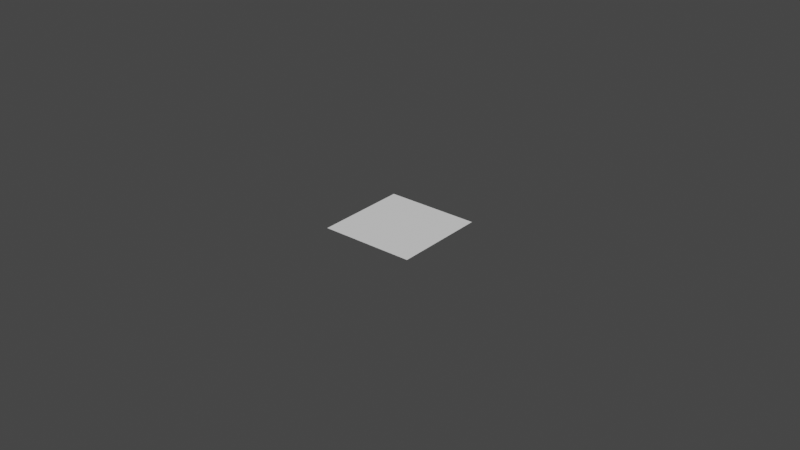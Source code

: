 # Source: proper_fn_skeleton.blend  (saved by Blender 3.6.11; exported with 4.5.12 LTS)
import bpy
from mathutils import Matrix  # noqa: F401  (used for matrix-valued properties, if any)

bpy.ops.wm.read_factory_settings(use_empty=True)
scene = bpy.context.scene
scene.name = 'Scene'

# ---- collections
col_collection = bpy.data.collections.new('Collection'); scene.collection.children.link(col_collection)

# ---- materials (node trees are filled in below, after node groups)
mat_m_avg_torso_barechest_1_inst = bpy.data.materials.new('M_Avg_Torso_BareChest_1_INST')
mat_m_avg_torso_barechest_1_inst.use_transparent_shadow = False

# ---- material node trees

# ---- world
world_world = bpy.data.worlds.new('World'); scene.world = world_world
world_world.use_nodes = True; world_world.node_tree.nodes.clear()
_N = world_world.node_tree.nodes; _L = world_world.node_tree.links
n0 = _N.new('ShaderNodeOutputWorld'); n0.name = 'World Output'; n0.location = (300, 300)
n1 = _N.new('ShaderNodeBackground'); n1.name = 'Background'; n1.location = (10, 300)
n1.inputs[0].default_value = (0.05088, 0.05088, 0.05088, 1.0)
_L.new(n1.outputs[0], n0.inputs[0])
n0.is_active_output = True
world_world.color = (0.05088, 0.05088, 0.05088)
world_world.use_sun_shadow = False
world_world.sun_shadow_jitter_overblur = 0.0

# ---- meshes
me_fortnite_m_avg_player_lod0_md = bpy.data.meshes.new('Fortnite_M_Avg_Player_LOD0.md')
me_fortnite_m_avg_player_lod0_md.from_pydata([(0.015, 0.015, 9.185e-19), (-0.015, 0.015, 9.185e-19), (-0.015, -0.015, -9.185e-19), (0.015, -0.015, -9.185e-19)], [], [(0, 1, 2), (0, 2, 3)])
me_fortnite_m_avg_player_lod0_md.polygons.foreach_set('use_smooth', [True] * 2)
_uv = me_fortnite_m_avg_player_lod0_md.uv_layers.new(name='UV_SINGLE')
_uv.uv.foreach_set('vector', [1.0, 1.0, 0.0, 1.0, 0.0, 0.0, 1.0, 1.0, 0.0, 0.0, 1.0, 0.0])
me_fortnite_m_avg_player_lod0_md.materials.append(mat_m_avg_torso_barechest_1_inst)
me_fortnite_m_avg_player_lod0_md.use_remesh_fix_poles = True
me_fortnite_m_avg_player_lod0_md.use_remesh_preserve_attributes = False
me_fortnite_m_avg_player_lod0_md.update()
me_fortnite_m_avg_player_lod0_md.normals_split_custom_set([tuple(v) for v in zip(*[iter([0.003932, -0.003932, 1.0, 0.003932, -0.003932, 1.0, 0.003932, -0.003932, 1.0, 0.003932, -0.003932, 1.0, 0.003932, -0.003932, 1.0, 0.003932, -0.003932, 1.0])] * 3)])
arm_fortnite_m_avg_player_skeleton_ad_001 = bpy.data.armatures.new('Fortnite_M_Avg_Player_Skeleton.ad.001')  # bones are not reproduced

# ---- objects
ob_fortnite_m_avg_player_lod0 = bpy.data.objects.new('Fortnite_M_Avg_Player_LOD0', me_fortnite_m_avg_player_lod0_md)
ob_armature = bpy.data.objects.new('Armature', arm_fortnite_m_avg_player_skeleton_ad_001)

# ---- transforms, parenting, visibility, modifiers, constraints
ob_fortnite_m_avg_player_lod0.parent = ob_armature
ob_fortnite_m_avg_player_lod0.location = (0.0, 0.0, 0.0)
_vg = ob_fortnite_m_avg_player_lod0.vertex_groups.new(name='Root')
_vg.add([0, 1, 2, 3], 1.0, 'REPLACE')
_vg = ob_fortnite_m_avg_player_lod0.vertex_groups.new(name='pelvis')
_vg = ob_fortnite_m_avg_player_lod0.vertex_groups.new(name='Spine_01')
_vg = ob_fortnite_m_avg_player_lod0.vertex_groups.new(name='Spine_02')
_vg = ob_fortnite_m_avg_player_lod0.vertex_groups.new(name='Spine_03')
_vg = ob_fortnite_m_avg_player_lod0.vertex_groups.new(name='spine_04')
_vg = ob_fortnite_m_avg_player_lod0.vertex_groups.new(name='spine_05')
_vg = ob_fortnite_m_avg_player_lod0.vertex_groups.new(name='clavicle_l')
_vg = ob_fortnite_m_avg_player_lod0.vertex_groups.new(name='upperarm_l')
_vg = ob_fortnite_m_avg_player_lod0.vertex_groups.new(name='lowerarm_l')
_vg = ob_fortnite_m_avg_player_lod0.vertex_groups.new(name='hand_l')
_vg = ob_fortnite_m_avg_player_lod0.vertex_groups.new(name='index_metacarpal_l')
_vg = ob_fortnite_m_avg_player_lod0.vertex_groups.new(name='index_01_l')
_vg = ob_fortnite_m_avg_player_lod0.vertex_groups.new(name='index_02_l')
_vg = ob_fortnite_m_avg_player_lod0.vertex_groups.new(name='index_03_l')
_vg = ob_fortnite_m_avg_player_lod0.vertex_groups.new(name='middle_metacarpal_l')
_vg = ob_fortnite_m_avg_player_lod0.vertex_groups.new(name='middle_01_l')
_vg = ob_fortnite_m_avg_player_lod0.vertex_groups.new(name='middle_02_l')
_vg = ob_fortnite_m_avg_player_lod0.vertex_groups.new(name='middle_03_l')
_vg = ob_fortnite_m_avg_player_lod0.vertex_groups.new(name='pinky_metacarpal_l')
_vg = ob_fortnite_m_avg_player_lod0.vertex_groups.new(name='pinky_01_l')
_vg = ob_fortnite_m_avg_player_lod0.vertex_groups.new(name='pinky_02_l')
_vg = ob_fortnite_m_avg_player_lod0.vertex_groups.new(name='pinky_03_l')
_vg = ob_fortnite_m_avg_player_lod0.vertex_groups.new(name='ring_metacarpal_l')
_vg = ob_fortnite_m_avg_player_lod0.vertex_groups.new(name='ring_01_l')
_vg = ob_fortnite_m_avg_player_lod0.vertex_groups.new(name='ring_02_l')
_vg = ob_fortnite_m_avg_player_lod0.vertex_groups.new(name='ring_03_l')
_vg = ob_fortnite_m_avg_player_lod0.vertex_groups.new(name='thumb_01_l')
_vg = ob_fortnite_m_avg_player_lod0.vertex_groups.new(name='thumb_02_l')
_vg = ob_fortnite_m_avg_player_lod0.vertex_groups.new(name='thumb_03_l')
_vg = ob_fortnite_m_avg_player_lod0.vertex_groups.new(name='weapon_l')
_vg = ob_fortnite_m_avg_player_lod0.vertex_groups.new(name='lowerarm_twist_l')
_vg = ob_fortnite_m_avg_player_lod0.vertex_groups.new(name='lowerarm_twist_01_l')
_vg = ob_fortnite_m_avg_player_lod0.vertex_groups.new(name='lowerarm_twist_02_l')
_vg = ob_fortnite_m_avg_player_lod0.vertex_groups.new(name='upperarm_twist_l')
_vg = ob_fortnite_m_avg_player_lod0.vertex_groups.new(name='upperarm_twist_01_l')
_vg = ob_fortnite_m_avg_player_lod0.vertex_groups.new(name='upperarm_twist_02_l')
_vg = ob_fortnite_m_avg_player_lod0.vertex_groups.new(name='clavicle_r')
_vg = ob_fortnite_m_avg_player_lod0.vertex_groups.new(name='upperarm_r')
_vg = ob_fortnite_m_avg_player_lod0.vertex_groups.new(name='lowerarm_r')
_vg = ob_fortnite_m_avg_player_lod0.vertex_groups.new(name='hand_r')
_vg = ob_fortnite_m_avg_player_lod0.vertex_groups.new(name='index_metacarpal_r')
_vg = ob_fortnite_m_avg_player_lod0.vertex_groups.new(name='index_01_r')
_vg = ob_fortnite_m_avg_player_lod0.vertex_groups.new(name='index_02_r')
_vg = ob_fortnite_m_avg_player_lod0.vertex_groups.new(name='index_03_r')
_vg = ob_fortnite_m_avg_player_lod0.vertex_groups.new(name='middle_metacarpal_r')
_vg = ob_fortnite_m_avg_player_lod0.vertex_groups.new(name='middle_01_r')
_vg = ob_fortnite_m_avg_player_lod0.vertex_groups.new(name='middle_02_r')
_vg = ob_fortnite_m_avg_player_lod0.vertex_groups.new(name='middle_03_r')
_vg = ob_fortnite_m_avg_player_lod0.vertex_groups.new(name='pinky_metacarpal_r')
_vg = ob_fortnite_m_avg_player_lod0.vertex_groups.new(name='pinky_01_r')
_vg = ob_fortnite_m_avg_player_lod0.vertex_groups.new(name='pinky_02_r')
_vg = ob_fortnite_m_avg_player_lod0.vertex_groups.new(name='pinky_03_r')
_vg = ob_fortnite_m_avg_player_lod0.vertex_groups.new(name='ring_metacarpal_r')
_vg = ob_fortnite_m_avg_player_lod0.vertex_groups.new(name='ring_01_r')
_vg = ob_fortnite_m_avg_player_lod0.vertex_groups.new(name='ring_02_r')
_vg = ob_fortnite_m_avg_player_lod0.vertex_groups.new(name='ring_03_r')
_vg = ob_fortnite_m_avg_player_lod0.vertex_groups.new(name='thumb_01_r')
_vg = ob_fortnite_m_avg_player_lod0.vertex_groups.new(name='thumb_02_r')
_vg = ob_fortnite_m_avg_player_lod0.vertex_groups.new(name='thumb_03_r')
_vg = ob_fortnite_m_avg_player_lod0.vertex_groups.new(name='weapon_r')
_vg = ob_fortnite_m_avg_player_lod0.vertex_groups.new(name='lowerarm_twist_r')
_vg = ob_fortnite_m_avg_player_lod0.vertex_groups.new(name='lowerarm_twist_01_r')
_vg = ob_fortnite_m_avg_player_lod0.vertex_groups.new(name='dyn_hose01')
_vg = ob_fortnite_m_avg_player_lod0.vertex_groups.new(name='lowerarm_twist_02_r')
_vg = ob_fortnite_m_avg_player_lod0.vertex_groups.new(name='upperarm_twist_r')
_vg = ob_fortnite_m_avg_player_lod0.vertex_groups.new(name='upperarm_twist_01_r')
_vg = ob_fortnite_m_avg_player_lod0.vertex_groups.new(name='mech_arm_root')
_vg = ob_fortnite_m_avg_player_lod0.vertex_groups.new(name='mech_arm_upperarm')
_vg = ob_fortnite_m_avg_player_lod0.vertex_groups.new(name='mech_arm_lowerArm')
_vg = ob_fortnite_m_avg_player_lod0.vertex_groups.new(name='mech_arm_claw_root')
_vg = ob_fortnite_m_avg_player_lod0.vertex_groups.new(name='mech_arm_claw_spin')
_vg = ob_fortnite_m_avg_player_lod0.vertex_groups.new(name='mech_arm_claw_base')
_vg = ob_fortnite_m_avg_player_lod0.vertex_groups.new(name='mech_arm_clawA')
_vg = ob_fortnite_m_avg_player_lod0.vertex_groups.new(name='mech_arm_clawB')
_vg = ob_fortnite_m_avg_player_lod0.vertex_groups.new(name='mech_arm_pistonBottom')
_vg = ob_fortnite_m_avg_player_lod0.vertex_groups.new(name='mech_arm_pistonTop')
_vg = ob_fortnite_m_avg_player_lod0.vertex_groups.new(name='mech_arm_upArmTwist')
_vg = ob_fortnite_m_avg_player_lod0.vertex_groups.new(name='upperarm_twist_02_r')
_vg = ob_fortnite_m_avg_player_lod0.vertex_groups.new(name='neck_01')
_vg = ob_fortnite_m_avg_player_lod0.vertex_groups.new(name='neck_02')
_vg = ob_fortnite_m_avg_player_lod0.vertex_groups.new(name='head')
_vg = ob_fortnite_m_avg_player_lod0.vertex_groups.new(name='Jaw')
_vg = ob_fortnite_m_avg_player_lod0.vertex_groups.new(name='l_brow_inner')
_vg = ob_fortnite_m_avg_player_lod0.vertex_groups.new(name='l_brow_mid_a')
_vg = ob_fortnite_m_avg_player_lod0.vertex_groups.new(name='l_brow_mid_b')
_vg = ob_fortnite_m_avg_player_lod0.vertex_groups.new(name='l_brow_outer')
_vg = ob_fortnite_m_avg_player_lod0.vertex_groups.new(name='brow_mid')
_vg = ob_fortnite_m_avg_player_lod0.vertex_groups.new(name='l_nostril')
_vg = ob_fortnite_m_avg_player_lod0.vertex_groups.new(name='l_nose')
_vg = ob_fortnite_m_avg_player_lod0.vertex_groups.new(name='l_naso_upper')
_vg = ob_fortnite_m_avg_player_lod0.vertex_groups.new(name='l_naso_mid')
_vg = ob_fortnite_m_avg_player_lod0.vertex_groups.new(name='nosebridge')
_vg = ob_fortnite_m_avg_player_lod0.vertex_groups.new(name='Nose')
_vg = ob_fortnite_m_avg_player_lod0.vertex_groups.new(name='l_ear')
_vg = ob_fortnite_m_avg_player_lod0.vertex_groups.new(name='l_squint_mid_b')
_vg = ob_fortnite_m_avg_player_lod0.vertex_groups.new(name='l_squint_outer')
_vg = ob_fortnite_m_avg_player_lod0.vertex_groups.new(name='l_squint_mid_a')
_vg = ob_fortnite_m_avg_player_lod0.vertex_groups.new(name='l_forehead_outer')
_vg = ob_fortnite_m_avg_player_lod0.vertex_groups.new(name='l_forehead_inner')
_vg = ob_fortnite_m_avg_player_lod0.vertex_groups.new(name='l_naso_lower')
_vg = ob_fortnite_m_avg_player_lod0.vertex_groups.new(name='l_lip_corner_outer')
_vg = ob_fortnite_m_avg_player_lod0.vertex_groups.new(name='l_cheek')
_vg = ob_fortnite_m_avg_player_lod0.vertex_groups.new(name='l_cheekbone_lower')
_vg = ob_fortnite_m_avg_player_lod0.vertex_groups.new(name='l_nose_wrinkle')
_vg = ob_fortnite_m_avg_player_lod0.vertex_groups.new(name='chin_mid')
_vg = ob_fortnite_m_avg_player_lod0.vertex_groups.new(name='chin_lower')
_vg = ob_fortnite_m_avg_player_lod0.vertex_groups.new(name='chin_upper')
_vg = ob_fortnite_m_avg_player_lod0.vertex_groups.new(name='lip_lower_mid')
_vg = ob_fortnite_m_avg_player_lod0.vertex_groups.new(name='l_lip_lower_inner')
_vg = ob_fortnite_m_avg_player_lod0.vertex_groups.new(name='l_lip_lower_outer')
_vg = ob_fortnite_m_avg_player_lod0.vertex_groups.new(name='l_lip_corner')
_vg = ob_fortnite_m_avg_player_lod0.vertex_groups.new(name='l_lip_upper_outer')
_vg = ob_fortnite_m_avg_player_lod0.vertex_groups.new(name='l_lip_upper_inner')
_vg = ob_fortnite_m_avg_player_lod0.vertex_groups.new(name='lip_upper_mid')
_vg = ob_fortnite_m_avg_player_lod0.vertex_groups.new(name='l_philtrum')
_vg = ob_fortnite_m_avg_player_lod0.vertex_groups.new(name='l_lip_upper_above')
_vg = ob_fortnite_m_avg_player_lod0.vertex_groups.new(name='l_naso_frown')
_vg = ob_fortnite_m_avg_player_lod0.vertex_groups.new(name='l_jaw')
_vg = ob_fortnite_m_avg_player_lod0.vertex_groups.new(name='l_chin')
_vg = ob_fortnite_m_avg_player_lod0.vertex_groups.new(name='chin_under')
_vg = ob_fortnite_m_avg_player_lod0.vertex_groups.new(name='lip_lower_below_mid')
_vg = ob_fortnite_m_avg_player_lod0.vertex_groups.new(name='l_lip_lower_below')
_vg = ob_fortnite_m_avg_player_lod0.vertex_groups.new(name='l_squint_inner')
_vg = ob_fortnite_m_avg_player_lod0.vertex_groups.new(name='l_cheekbone_upper')
_vg = ob_fortnite_m_avg_player_lod0.vertex_groups.new(name='l_temple')
_vg = ob_fortnite_m_avg_player_lod0.vertex_groups.new(name='r_temple')
_vg = ob_fortnite_m_avg_player_lod0.vertex_groups.new(name='r_cheekbone_upper')
_vg = ob_fortnite_m_avg_player_lod0.vertex_groups.new(name='r_squint_inner')
_vg = ob_fortnite_m_avg_player_lod0.vertex_groups.new(name='r_lip_lower_below')
_vg = ob_fortnite_m_avg_player_lod0.vertex_groups.new(name='r_chin')
_vg = ob_fortnite_m_avg_player_lod0.vertex_groups.new(name='r_jaw')
_vg = ob_fortnite_m_avg_player_lod0.vertex_groups.new(name='r_naso_frown')
_vg = ob_fortnite_m_avg_player_lod0.vertex_groups.new(name='r_lip_upper_above')
_vg = ob_fortnite_m_avg_player_lod0.vertex_groups.new(name='r_philtrum')
_vg = ob_fortnite_m_avg_player_lod0.vertex_groups.new(name='r_lip_upper_inner')
_vg = ob_fortnite_m_avg_player_lod0.vertex_groups.new(name='r_lip_upper_outer')
_vg = ob_fortnite_m_avg_player_lod0.vertex_groups.new(name='r_lip_corner')
_vg = ob_fortnite_m_avg_player_lod0.vertex_groups.new(name='r_lip_lower_outer')
_vg = ob_fortnite_m_avg_player_lod0.vertex_groups.new(name='r_lip_lower_inner')
_vg = ob_fortnite_m_avg_player_lod0.vertex_groups.new(name='r_nose_wrinkle')
_vg = ob_fortnite_m_avg_player_lod0.vertex_groups.new(name='r_cheekbone_lower')
_vg = ob_fortnite_m_avg_player_lod0.vertex_groups.new(name='r_cheek')
_vg = ob_fortnite_m_avg_player_lod0.vertex_groups.new(name='r_lip_corner_outer')
_vg = ob_fortnite_m_avg_player_lod0.vertex_groups.new(name='r_naso_lower')
_vg = ob_fortnite_m_avg_player_lod0.vertex_groups.new(name='r_forehead_inner')
_vg = ob_fortnite_m_avg_player_lod0.vertex_groups.new(name='r_forehead_outer')
_vg = ob_fortnite_m_avg_player_lod0.vertex_groups.new(name='r_squint_mid_a')
_vg = ob_fortnite_m_avg_player_lod0.vertex_groups.new(name='r_squint_outer')
_vg = ob_fortnite_m_avg_player_lod0.vertex_groups.new(name='r_squint_mid_b')
_vg = ob_fortnite_m_avg_player_lod0.vertex_groups.new(name='r_ear')
_vg = ob_fortnite_m_avg_player_lod0.vertex_groups.new(name='r_naso_mid')
_vg = ob_fortnite_m_avg_player_lod0.vertex_groups.new(name='r_naso_upper')
_vg = ob_fortnite_m_avg_player_lod0.vertex_groups.new(name='r_nose')
_vg = ob_fortnite_m_avg_player_lod0.vertex_groups.new(name='r_nostril')
_vg = ob_fortnite_m_avg_player_lod0.vertex_groups.new(name='r_brow_outer')
_vg = ob_fortnite_m_avg_player_lod0.vertex_groups.new(name='r_brow_mid_b')
_vg = ob_fortnite_m_avg_player_lod0.vertex_groups.new(name='r_brow_mid_a')
_vg = ob_fortnite_m_avg_player_lod0.vertex_groups.new(name='r_brow_inner')
_vg = ob_fortnite_m_avg_player_lod0.vertex_groups.new(name='l_lid_upper_mid_pivot')
_vg = ob_fortnite_m_avg_player_lod0.vertex_groups.new(name='l_lid_upper_mid')
_vg = ob_fortnite_m_avg_player_lod0.vertex_groups.new(name='l_lid_upper_inner_pivot')
_vg = ob_fortnite_m_avg_player_lod0.vertex_groups.new(name='l_lid_upper_inner')
_vg = ob_fortnite_m_avg_player_lod0.vertex_groups.new(name='l_lid_upper_outer_pivot')
_vg = ob_fortnite_m_avg_player_lod0.vertex_groups.new(name='l_lid_upper_outer')
_vg = ob_fortnite_m_avg_player_lod0.vertex_groups.new(name='l_lid_lower_inner_pivot')
_vg = ob_fortnite_m_avg_player_lod0.vertex_groups.new(name='l_lid_lower_inner')
_vg = ob_fortnite_m_avg_player_lod0.vertex_groups.new(name='l_lid_lower_outer_pivot')
_vg = ob_fortnite_m_avg_player_lod0.vertex_groups.new(name='l_lid_lower_outer')
_vg = ob_fortnite_m_avg_player_lod0.vertex_groups.new(name='l_lid_lower_mid_pivot')
_vg = ob_fortnite_m_avg_player_lod0.vertex_groups.new(name='l_lid_lower_mid')
_vg = ob_fortnite_m_avg_player_lod0.vertex_groups.new(name='r_lid_upper_mid_pivot')
_vg = ob_fortnite_m_avg_player_lod0.vertex_groups.new(name='r_lid_upper_mid')
_vg = ob_fortnite_m_avg_player_lod0.vertex_groups.new(name='r_lid_upper_inner_pivot')
_vg = ob_fortnite_m_avg_player_lod0.vertex_groups.new(name='r_lid_upper_inner')
_vg = ob_fortnite_m_avg_player_lod0.vertex_groups.new(name='r_lid_upper_outer_pivot')
_vg = ob_fortnite_m_avg_player_lod0.vertex_groups.new(name='r_lid_upper_outer')
_vg = ob_fortnite_m_avg_player_lod0.vertex_groups.new(name='r_lid_lower_inner_pivot')
_vg = ob_fortnite_m_avg_player_lod0.vertex_groups.new(name='r_lid_lower_inner')
_vg = ob_fortnite_m_avg_player_lod0.vertex_groups.new(name='r_lid_lower_outer_pivot')
_vg = ob_fortnite_m_avg_player_lod0.vertex_groups.new(name='r_lid_lower_outer')
_vg = ob_fortnite_m_avg_player_lod0.vertex_groups.new(name='r_lid_lower_mid_pivot')
_vg = ob_fortnite_m_avg_player_lod0.vertex_groups.new(name='r_lid_lower_mid')
_vg = ob_fortnite_m_avg_player_lod0.vertex_groups.new(name='l_eyeball')
_vg = ob_fortnite_m_avg_player_lod0.vertex_groups.new(name='l_eyeball_end')
_vg = ob_fortnite_m_avg_player_lod0.vertex_groups.new(name='r_eyeball')
_vg = ob_fortnite_m_avg_player_lod0.vertex_groups.new(name='r_eyeball_end')
_vg = ob_fortnite_m_avg_player_lod0.vertex_groups.new(name='lower_teeth')
_vg = ob_fortnite_m_avg_player_lod0.vertex_groups.new(name='upper_teeth')
_vg = ob_fortnite_m_avg_player_lod0.vertex_groups.new(name='Backpack_Root')
_vg = ob_fortnite_m_avg_player_lod0.vertex_groups.new(name='backpack_base')
_vg = ob_fortnite_m_avg_player_lod0.vertex_groups.new(name='backpack_base_jiggle')
_vg = ob_fortnite_m_avg_player_lod0.vertex_groups.new(name='bedroll_l')
_vg = ob_fortnite_m_avg_player_lod0.vertex_groups.new(name='bedroll_l_jiggle')
_vg = ob_fortnite_m_avg_player_lod0.vertex_groups.new(name='bedroll_r')
_vg = ob_fortnite_m_avg_player_lod0.vertex_groups.new(name='bedroll_r_jiggle')
_vg = ob_fortnite_m_avg_player_lod0.vertex_groups.new(name='backpack_bullets_01')
_vg = ob_fortnite_m_avg_player_lod0.vertex_groups.new(name='backpack_bullets_02')
_vg = ob_fortnite_m_avg_player_lod0.vertex_groups.new(name='backpack_bullets_03')
_vg = ob_fortnite_m_avg_player_lod0.vertex_groups.new(name='backpak_handle')
_vg = ob_fortnite_m_avg_player_lod0.vertex_groups.new(name='backpack_handle_jiggle')
_vg = ob_fortnite_m_avg_player_lod0.vertex_groups.new(name='strap_l')
_vg = ob_fortnite_m_avg_player_lod0.vertex_groups.new(name='strap_r')
_vg = ob_fortnite_m_avg_player_lod0.vertex_groups.new(name='cloth_back_01')
_vg = ob_fortnite_m_avg_player_lod0.vertex_groups.new(name='cloth_back_02')
_vg = ob_fortnite_m_avg_player_lod0.vertex_groups.new(name='cloth_back_03')
_vg = ob_fortnite_m_avg_player_lod0.vertex_groups.new(name='thigh_l')
_vg = ob_fortnite_m_avg_player_lod0.vertex_groups.new(name='calf_l')
_vg = ob_fortnite_m_avg_player_lod0.vertex_groups.new(name='foot_l')
_vg = ob_fortnite_m_avg_player_lod0.vertex_groups.new(name='ball_l')
_vg = ob_fortnite_m_avg_player_lod0.vertex_groups.new(name='calf_twist_l')
_vg = ob_fortnite_m_avg_player_lod0.vertex_groups.new(name='calf_twist_01_l')
_vg = ob_fortnite_m_avg_player_lod0.vertex_groups.new(name='calf_twist_02_l')
_vg = ob_fortnite_m_avg_player_lod0.vertex_groups.new(name='lowerleg_twist_01_l')
_vg = ob_fortnite_m_avg_player_lod0.vertex_groups.new(name='lowerleg_twist_02_l')
_vg = ob_fortnite_m_avg_player_lod0.vertex_groups.new(name='thigh_twist_l')
_vg = ob_fortnite_m_avg_player_lod0.vertex_groups.new(name='thigh_twist_01_l')
_vg = ob_fortnite_m_avg_player_lod0.vertex_groups.new(name='thigh_twist_01_lRigidBody1')
_vg = ob_fortnite_m_avg_player_lod0.vertex_groups.new(name='thigh_twist_01_lRigidBodyShape1Transform')
_vg = ob_fortnite_m_avg_player_lod0.vertex_groups.new(name='thigh_twist_01_lConstraint1')
_vg = ob_fortnite_m_avg_player_lod0.vertex_groups.new(name='thigh_lRigidBody1')
_vg = ob_fortnite_m_avg_player_lod0.vertex_groups.new(name='thigh_lRigidBodyShape1Transform')
_vg = ob_fortnite_m_avg_player_lod0.vertex_groups.new(name='thigh_lConstraint1')
_vg = ob_fortnite_m_avg_player_lod0.vertex_groups.new(name='upperleg_twist_01_l')
_vg = ob_fortnite_m_avg_player_lod0.vertex_groups.new(name='thigh_r')
_vg = ob_fortnite_m_avg_player_lod0.vertex_groups.new(name='calf_r')
_vg = ob_fortnite_m_avg_player_lod0.vertex_groups.new(name='foot_r')
_vg = ob_fortnite_m_avg_player_lod0.vertex_groups.new(name='ball_r')
_vg = ob_fortnite_m_avg_player_lod0.vertex_groups.new(name='calf_twist_r')
_vg = ob_fortnite_m_avg_player_lod0.vertex_groups.new(name='calf_twist_01_r')
_vg = ob_fortnite_m_avg_player_lod0.vertex_groups.new(name='calf_twist_02_r')
_vg = ob_fortnite_m_avg_player_lod0.vertex_groups.new(name='lowerleg_twist_01_r')
_vg = ob_fortnite_m_avg_player_lod0.vertex_groups.new(name='lowerleg_twist_02_r')
_vg = ob_fortnite_m_avg_player_lod0.vertex_groups.new(name='thigh_twist_r')
_vg = ob_fortnite_m_avg_player_lod0.vertex_groups.new(name='thigh_twist_01_r')
_vg = ob_fortnite_m_avg_player_lod0.vertex_groups.new(name='thigh_twist_01_rRigidBody1')
_vg = ob_fortnite_m_avg_player_lod0.vertex_groups.new(name='thigh_twist_01_rRigidBodyShape1Transform')
_vg = ob_fortnite_m_avg_player_lod0.vertex_groups.new(name='thigh_twist_01_rConstraint1')
_vg = ob_fortnite_m_avg_player_lod0.vertex_groups.new(name='pack')
_vg = ob_fortnite_m_avg_player_lod0.vertex_groups.new(name='pack_jiggle')
_vg = ob_fortnite_m_avg_player_lod0.vertex_groups.new(name='wrench')
_vg = ob_fortnite_m_avg_player_lod0.vertex_groups.new(name='thigh_rRigidBody1')
_vg = ob_fortnite_m_avg_player_lod0.vertex_groups.new(name='thigh_rRigidBodyShape1Transform')
_vg = ob_fortnite_m_avg_player_lod0.vertex_groups.new(name='thigh_rConstraint1')
_vg = ob_fortnite_m_avg_player_lod0.vertex_groups.new(name='upperleg_twist_01_r')
_vg = ob_fortnite_m_avg_player_lod0.vertex_groups.new(name='belt_back')
_vg = ob_fortnite_m_avg_player_lod0.vertex_groups.new(name='belt_front')
_vg = ob_fortnite_m_avg_player_lod0.vertex_groups.new(name='belt_l')
_vg = ob_fortnite_m_avg_player_lod0.vertex_groups.new(name='pelvisRigidBody1')
_vg = ob_fortnite_m_avg_player_lod0.vertex_groups.new(name='pelvisRigidBodyShape1Transform')
_vg = ob_fortnite_m_avg_player_lod0.vertex_groups.new(name='belt01_r')
_vg = ob_fortnite_m_avg_player_lod0.vertex_groups.new(name='belt02_r')
_vg = ob_fortnite_m_avg_player_lod0.vertex_groups.new(name='belt03_r')
_vg = ob_fortnite_m_avg_player_lod0.vertex_groups.new(name='belt04_r')
_vg = ob_fortnite_m_avg_player_lod0.vertex_groups.new(name='belt01_l')
_vg = ob_fortnite_m_avg_player_lod0.vertex_groups.new(name='belt02_l')
_vg = ob_fortnite_m_avg_player_lod0.vertex_groups.new(name='belt03_l')
_vg = ob_fortnite_m_avg_player_lod0.vertex_groups.new(name='attach')
_vg = ob_fortnite_m_avg_player_lod0.vertex_groups.new(name='ik_foot_root')
_vg = ob_fortnite_m_avg_player_lod0.vertex_groups.new(name='ik_foot_l')
_vg = ob_fortnite_m_avg_player_lod0.vertex_groups.new(name='ik_foot_r')
_vg = ob_fortnite_m_avg_player_lod0.vertex_groups.new(name='ik_hand_root')
_vg = ob_fortnite_m_avg_player_lod0.vertex_groups.new(name='ik_hand_gun')
_vg = ob_fortnite_m_avg_player_lod0.vertex_groups.new(name='ik_hand_l')
_vg = ob_fortnite_m_avg_player_lod0.vertex_groups.new(name='ik_hand_r')
_vg = ob_fortnite_m_avg_player_lod0.vertex_groups.new(name='nxRagdoll1')
_m = ob_fortnite_m_avg_player_lod0.modifiers.new('Fortnite_M_Avg_Player_LOD0.ad.001', 'ARMATURE')
_m = ob_fortnite_m_avg_player_lod0.modifiers.new('Armature', 'ARMATURE')
_m.object = ob_armature
ob_armature.location = (0.0, 0.0, 0.0)
ob_armature.show_in_front = True

# ---- collection membership
col_collection.objects.link(ob_fortnite_m_avg_player_lod0)
col_collection.objects.link(ob_armature)

# ---- scene / render settings (as saved in the file)
scene.frame_start = 1; scene.frame_end = 250; scene.frame_set(1)
scene.render.engine = 'BLENDER_EEVEE_NEXT'
scene.render.fps = 30
scene.cycles.use_denoising = False
scene.cycles.samples = 128
scene.cycles.sampling_pattern = 'TABULATED_SOBOL'
scene.cycles.use_adaptive_sampling = False
scene.cycles.use_light_tree = False
scene.view_settings.view_transform = 'Filmic'
bpy.context.view_layer.update()

# ---- added for rendering (the .blend has no active camera and no usable light): camera, sun
cam_auto = bpy.data.cameras.new('AutoCamera')
cam_auto.lens = 50.0
cam_auto.sensor_width = 36.0
cam_auto.clip_end = 1000.0
ob_auto_camera = bpy.data.objects.new('AutoCamera', cam_auto)
scene.collection.objects.link(ob_auto_camera)
ob_auto_camera.location = (0.185045, -0.222054, 0.148036)
ob_auto_camera.rotation_euler = (1.09748, -7.21219e-08, 0.694738)
scene.camera = ob_auto_camera
light_auto_sun = bpy.data.lights.new('AutoSun', 'SUN')
light_auto_sun.energy = 3.0
light_auto_sun.angle = 0.0523599
ob_auto_sun = bpy.data.objects.new('AutoSun', light_auto_sun)
scene.collection.objects.link(ob_auto_sun)
ob_auto_sun.rotation_euler = (0.872665, 0.174533, 0.523599)
bpy.context.view_layer.update()
